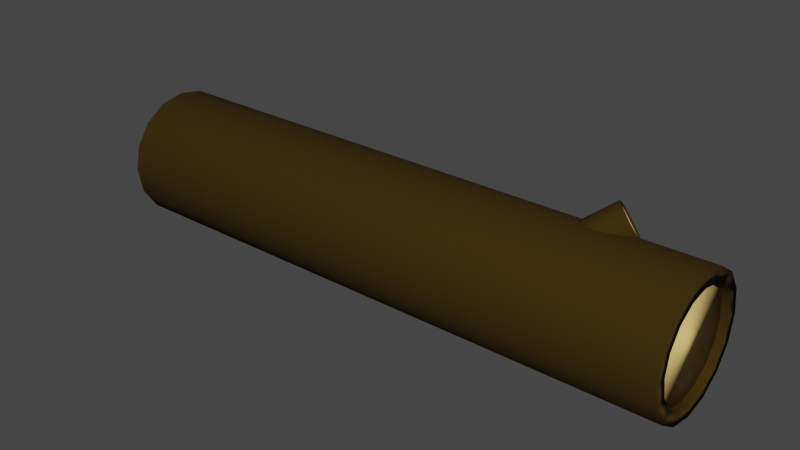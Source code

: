 # Source: Log.blend  (saved by Blender 3.6.11; exported with 4.5.12 LTS)
import bpy
from mathutils import Matrix  # noqa: F401  (used for matrix-valued properties, if any)

bpy.ops.wm.read_factory_settings(use_empty=True)
scene = bpy.context.scene
scene.name = 'Scene'

# ---- collections
col_collection = bpy.data.collections.new('Collection'); scene.collection.children.link(col_collection)

# ---- materials (node trees are filled in below, after node groups)
mat_material_002 = bpy.data.materials.new('Material.002')
mat_material_002.use_transparent_shadow = False
mat_material_001 = bpy.data.materials.new('Material.001')
mat_material_001.use_transparent_shadow = False
mat_material_004 = bpy.data.materials.new('Material.004')
mat_material_004.use_transparent_shadow = False
mat_material_003 = bpy.data.materials.new('Material.003')
mat_material_003.use_transparent_shadow = False

# ---- material node trees
mat_material_002.use_nodes = True; mat_material_002.node_tree.nodes.clear()
_N = mat_material_002.node_tree.nodes; _L = mat_material_002.node_tree.links
n0 = _N.new('ShaderNodeBsdfPrincipled'); n0.name = 'Principled BSDF'; n0.location = (10, 300)
n0.distribution = 'GGX'
n0.subsurface_method = 'RANDOM_WALK_SKIN'
n0.inputs[0].default_value = (0.03968, 0.02423, 0.003045, 1.0)
n0.inputs[2].default_value = 1.0
n0.inputs[3].default_value = 1.45
n0.inputs[13].default_value = 0.1
n0.inputs[27].default_value = (0.0, 0.0, 0.0, 1.0)
n0.inputs[28].default_value = 1.0
n1 = _N.new('ShaderNodeOutputMaterial'); n1.name = 'Material Output'; n1.location = (300, 300)
_L.new(n0.outputs[0], n1.inputs[0])
n1.is_active_output = True
mat_material_001.use_nodes = True; mat_material_001.node_tree.nodes.clear()
_N = mat_material_001.node_tree.nodes; _L = mat_material_001.node_tree.links
n0 = _N.new('ShaderNodeBsdfPrincipled'); n0.name = 'Principled BSDF'; n0.location = (10, 300)
n0.distribution = 'GGX'
n0.subsurface_method = 'RANDOM_WALK_SKIN'
n0.inputs[0].default_value = (0.8, 0.5418, 0.1794, 1.0)
n0.inputs[2].default_value = 1.0
n0.inputs[3].default_value = 1.45
n0.inputs[13].default_value = 0.2
n0.inputs[27].default_value = (0.0, 0.0, 0.0, 1.0)
n0.inputs[28].default_value = 1.0
n1 = _N.new('ShaderNodeOutputMaterial'); n1.name = 'Material Output'; n1.location = (300, 300)
_L.new(n0.outputs[0], n1.inputs[0])
n1.is_active_output = True
mat_material_004.use_nodes = True; mat_material_004.node_tree.nodes.clear()
_N = mat_material_004.node_tree.nodes; _L = mat_material_004.node_tree.links
n0 = _N.new('ShaderNodeBsdfPrincipled'); n0.name = 'Principled BSDF'; n0.location = (10, 300)
n0.distribution = 'GGX'
n0.subsurface_method = 'RANDOM_WALK_SKIN'
n0.inputs[0].default_value = (0.8, 0.5418, 0.1794, 1.0)
n0.inputs[2].default_value = 1.0
n0.inputs[3].default_value = 1.45
n0.inputs[13].default_value = 0.2
n0.inputs[27].default_value = (0.0, 0.0, 0.0, 1.0)
n0.inputs[28].default_value = 1.0
n1 = _N.new('ShaderNodeOutputMaterial'); n1.name = 'Material Output'; n1.location = (300, 300)
_L.new(n0.outputs[0], n1.inputs[0])
n1.is_active_output = True
mat_material_003.use_nodes = True; mat_material_003.node_tree.nodes.clear()
_N = mat_material_003.node_tree.nodes; _L = mat_material_003.node_tree.links
n0 = _N.new('ShaderNodeBsdfPrincipled'); n0.name = 'Principled BSDF'; n0.location = (10, 300)
n0.distribution = 'GGX'
n0.subsurface_method = 'RANDOM_WALK_SKIN'
n0.inputs[0].default_value = (0.03968, 0.02423, 0.003045, 1.0)
n0.inputs[2].default_value = 1.0
n0.inputs[3].default_value = 1.45
n0.inputs[13].default_value = 0.1
n0.inputs[27].default_value = (0.0, 0.0, 0.0, 1.0)
n0.inputs[28].default_value = 1.0
n1 = _N.new('ShaderNodeOutputMaterial'); n1.name = 'Material Output'; n1.location = (300, 300)
_L.new(n0.outputs[0], n1.inputs[0])
n1.is_active_output = True

# ---- world
world_world = bpy.data.worlds.new('World'); scene.world = world_world
world_world.use_nodes = True; world_world.node_tree.nodes.clear()
_N = world_world.node_tree.nodes; _L = world_world.node_tree.links
n0 = _N.new('ShaderNodeOutputWorld'); n0.name = 'World Output'; n0.location = (300, 300)
n1 = _N.new('ShaderNodeBackground'); n1.name = 'Background'; n1.location = (10, 300)
n1.inputs[0].default_value = (0.05088, 0.05088, 0.05088, 1.0)
_L.new(n1.outputs[0], n0.inputs[0])
n0.is_active_output = True
world_world.color = (0.05088, 0.05088, 0.05088)
world_world.use_sun_shadow = False
world_world.sun_shadow_jitter_overblur = 0.0

# ---- meshes
me_cylinder = bpy.data.meshes.new('Cylinder')
me_cylinder.from_pydata([(0.0, 0.8011, -1.0), (0.0, 0.8011, 1.0), (0.3066, 0.7401, -1.0), (0.3066, 0.7401, 1.0), (0.5665, 0.5665, -1.0), (0.5665, 0.5665, 1.0), (0.7401, 0.3066, -1.0), (0.7401, 0.3066, 1.0), (0.8011, 0.0, -1.0), (0.8011, 0.0, 1.0), (0.7401, -0.3066, -1.0), (0.7401, -0.3066, 1.0), (0.5665, -0.5665, -1.0), (0.5665, -0.5665, 1.0), (0.3066, -0.7401, -1.0), (0.3066, -0.7401, 1.0), (0.0, -0.8011, -1.0), (0.0, -0.8011, 1.0), (-0.3066, -0.7401, -1.0), (-0.3066, -0.7401, 1.0), (-0.5665, -0.5665, -1.0), (-0.5665, -0.5665, 1.0), (-0.7401, -0.3066, -1.0), (-0.7401, -0.3066, 1.0), (-0.8011, 0.0, -1.0), (-0.8011, 0.0, 1.0), (-0.7401, 0.3066, -1.0), (-0.7401, 0.3066, 1.0), (-0.5665, 0.5665, -1.0), (-0.5665, 0.5665, 1.0), (-0.3066, 0.7401, -1.0), (-0.3066, 0.7401, 1.0), (0.0, 1.0, -1.0), (0.3827, 0.9239, -1.0), (0.3827, 0.9239, 1.0), (0.0, 1.0, 1.0), (0.7071, 0.7071, -1.0), (0.7071, 0.7071, 1.0), (0.9239, 0.3827, -1.0), (0.9239, 0.3827, 1.0), (1.0, 0.0, -1.0), (1.0, 0.0, 1.0), (0.9239, -0.3827, -1.0), (0.9239, -0.3827, 1.0), (0.7071, -0.7071, -1.0), (0.7071, -0.7071, 1.0), (0.3827, -0.9239, -1.0), (0.3827, -0.9239, 1.0), (0.0, -1.0, -1.0), (0.0, -1.0, 1.0), (-0.3827, -0.9239, -1.0), (-0.3827, -0.9239, 1.0), (-0.7071, -0.7071, -1.0), (-0.7071, -0.7071, 1.0), (-0.9239, -0.3827, -1.0), (-0.9239, -0.3827, 1.0), (-1.0, 0.0, -1.0), (-1.0, 0.0, 1.0), (-0.9239, 0.3827, -1.0), (-0.9239, 0.3827, 1.0), (-0.7071, 0.7071, -1.0), (-0.7071, 0.7071, 1.0), (-0.3827, 0.9239, -1.0), (-0.3827, 0.9239, 1.0), (0.3066, 0.7401, 0.0), (1.229e-06, 0.8011, 0.0), (0.5665, 0.5665, 0.0), (0.7401, 0.3066, 0.0), (0.8011, 0.0, 0.0), (0.7401, -0.3066, 0.0), (0.5665, -0.5665, 0.0), (0.3066, -0.7401, 0.0), (1.229e-06, -0.8011, 0.0), (-0.3066, -0.7401, 0.0), (-0.5665, -0.5665, 0.0), (-0.7401, -0.3066, 0.0), (-0.8011, 0.0, 0.0), (-0.7401, 0.3066, 0.0), (-0.5665, 0.5665, 0.0), (-0.3066, 0.7401, 0.0), (-6.143e-07, 0.8011, 0.0), (0.3066, 0.7401, 0.0), (0.5665, 0.5665, 0.0), (0.7401, 0.3066, 0.0), (0.8011, 0.0, 0.0), (0.7401, -0.3066, 0.0), (0.5665, -0.5665, 0.0), (0.3066, -0.7401, 0.0), (-6.143e-07, -0.8011, 0.0), (-0.3066, -0.7401, 0.0), (-0.5665, -0.5665, 0.0), (-0.7401, -0.3066, 0.0), (-0.8011, 0.0, 0.0), (-0.7401, 0.3066, 0.0), (-0.5665, 0.5665, 0.0), (-0.3066, 0.7401, 0.0)], [], [(32, 35, 34, 33), (33, 34, 37, 36), (36, 37, 39, 38), (38, 39, 41, 40), (40, 41, 43, 42), (42, 43, 45, 44), (44, 45, 47, 46), (46, 47, 49, 48), (48, 49, 51, 50), (50, 51, 53, 52), (52, 53, 55, 54), (54, 55, 57, 56), (56, 57, 59, 58), (58, 59, 61, 60), (11, 9, 68, 69), (60, 61, 63, 62), (62, 63, 35, 32), (24, 26, 93, 92), (2, 0, 32, 33), (1, 3, 34, 35), (4, 2, 33, 36), (3, 5, 37, 34), (6, 4, 36, 38), (5, 7, 39, 37), (8, 6, 38, 40), (7, 9, 41, 39), (10, 8, 40, 42), (9, 11, 43, 41), (12, 10, 42, 44), (11, 13, 45, 43), (14, 12, 44, 46), (13, 15, 47, 45), (16, 14, 46, 48), (15, 17, 49, 47), (18, 16, 48, 50), (17, 19, 51, 49), (20, 18, 50, 52), (19, 21, 53, 51), (22, 20, 52, 54), (21, 23, 55, 53), (24, 22, 54, 56), (23, 25, 57, 55), (26, 24, 56, 58), (25, 27, 59, 57), (28, 26, 58, 60), (27, 29, 61, 59), (30, 28, 60, 62), (29, 31, 63, 61), (0, 30, 62, 32), (31, 1, 35, 63), (64, 65, 79, 78, 77, 76, 75, 74, 73, 72, 71, 70, 69, 68, 67, 66), (19, 17, 72, 73), (27, 25, 76, 77), (5, 3, 64, 66), (13, 11, 69, 70), (21, 19, 73, 74), (29, 27, 77, 78), (7, 5, 66, 67), (15, 13, 70, 71), (23, 21, 74, 75), (31, 29, 78, 79), (9, 7, 67, 68), (17, 15, 71, 72), (25, 23, 75, 76), (3, 1, 65, 64), (1, 31, 79, 65), (80, 81, 82, 83, 84, 85, 86, 87, 88, 89, 90, 91, 92, 93, 94, 95), (2, 4, 82, 81), (10, 12, 86, 85), (18, 20, 90, 89), (26, 28, 94, 93), (4, 6, 83, 82), (12, 14, 87, 86), (20, 22, 91, 90), (28, 30, 95, 94), (6, 8, 84, 83), (14, 16, 88, 87), (22, 24, 92, 91), (0, 2, 81, 80), (30, 0, 80, 95), (8, 10, 85, 84), (16, 18, 89, 88)])
me_cylinder.polygons.foreach_set('use_smooth', [True] * 82)
_uv = me_cylinder.uv_layers.new(name='UVMap')
_uv.uv.foreach_set('vector', [1.0, 0.5, 1.0, 1.0, 0.9375, 1.0, 0.9375, 0.5, 0.9375, 0.5, 0.9375, 1.0, 0.875, 1.0, 0.875, 0.5, 0.875, 0.5, 0.875, 1.0, 0.8125, 1.0, 0.8125, 0.5, 0.8125, 0.5, 0.8125, 1.0, 0.75, 1.0, 0.75, 0.5, 0.75, 0.5, 0.75, 1.0, 0.6875, 1.0, 0.6875, 0.5, 0.6875, 0.5, 0.6875, 1.0, 0.625, 1.0, 0.625, 0.5, 0.625, 0.5, 0.625, 1.0, 0.5625, 1.0, 0.5625, 0.5, 0.5625, 0.5, 0.5625, 1.0, 0.5, 1.0, 0.5, 0.5, 0.5, 0.5, 0.5, 1.0, 0.4375, 1.0, 0.4375, 0.5, 0.4375, 0.5, 0.4375, 1.0, 0.375, 1.0, 0.375, 0.5, 0.375, 0.5, 0.375, 1.0, 0.3125, 1.0, 0.3125, 0.5, 0.3125, 0.5, 0.3125, 1.0, 0.25, 1.0, 0.25, 0.5, 0.25, 0.5, 0.25, 1.0, 0.1875, 1.0, 0.1875, 0.5, 0.1875, 0.5, 0.1875, 1.0, 0.125, 1.0, 0.125, 0.5, 0.4276, 0.1764, 0.4423, 0.25, 0.4423, 0.25, 0.4276, 0.1764, 0.125, 0.5, 0.125, 1.0, 0.0625, 1.0, 0.0625, 0.5, 0.0625, 0.5, 0.0625, 1.0, 0.0, 1.0, 0.0, 0.5, 0.5577, 0.25, 0.5724, 0.3236, 0.5724, 0.3236, 0.5577, 0.25, 0.8236, 0.4276, 0.75, 0.4423, 0.75, 0.49, 0.8418, 0.4717, 0.25, 0.4423, 0.3236, 0.4276, 0.3418, 0.4717, 0.25, 0.49, 0.886, 0.386, 0.8236, 0.4276, 0.8418, 0.4717, 0.9197, 0.4197, 0.3236, 0.4276, 0.386, 0.386, 0.4197, 0.4197, 0.3418, 0.4717, 0.9276, 0.3236, 0.886, 0.386, 0.9197, 0.4197, 0.9717, 0.3418, 0.386, 0.386, 0.4276, 0.3236, 0.4717, 0.3418, 0.4197, 0.4197, 0.9423, 0.25, 0.9276, 0.3236, 0.9717, 0.3418, 0.99, 0.25, 0.4276, 0.3236, 0.4423, 0.25, 0.49, 0.25, 0.4717, 0.3418, 0.9276, 0.1764, 0.9423, 0.25, 0.99, 0.25, 0.9717, 0.1582, 0.4423, 0.25, 0.4276, 0.1764, 0.4717, 0.1582, 0.49, 0.25, 0.886, 0.114, 0.9276, 0.1764, 0.9717, 0.1582, 0.9197, 0.08029, 0.4276, 0.1764, 0.386, 0.114, 0.4197, 0.08029, 0.4717, 0.1582, 0.8236, 0.07237, 0.886, 0.114, 0.9197, 0.08029, 0.8418, 0.02827, 0.386, 0.114, 0.3236, 0.07237, 0.3418, 0.02827, 0.4197, 0.08029, 0.75, 0.05774, 0.8236, 0.07237, 0.8418, 0.02827, 0.75, 0.01, 0.3236, 0.07237, 0.25, 0.05774, 0.25, 0.01, 0.3418, 0.02827, 0.6764, 0.07237, 0.75, 0.05774, 0.75, 0.01, 0.6582, 0.02827, 0.25, 0.05774, 0.1764, 0.07237, 0.1582, 0.02827, 0.25, 0.01, 0.614, 0.114, 0.6764, 0.07237, 0.6582, 0.02827, 0.5803, 0.08029, 0.1764, 0.07237, 0.114, 0.114, 0.08029, 0.08029, 0.1582, 0.02827, 0.5724, 0.1764, 0.614, 0.114, 0.5803, 0.08029, 0.5283, 0.1582, 0.114, 0.114, 0.07237, 0.1764, 0.02827, 0.1582, 0.08029, 0.08029, 0.5577, 0.25, 0.5724, 0.1764, 0.5283, 0.1582, 0.51, 0.25, 0.07237, 0.1764, 0.05774, 0.25, 0.01, 0.25, 0.02827, 0.1582, 0.5724, 0.3236, 0.5577, 0.25, 0.51, 0.25, 0.5283, 0.3418, 0.05774, 0.25, 0.07237, 0.3236, 0.02827, 0.3418, 0.01, 0.25, 0.614, 0.386, 0.5724, 0.3236, 0.5283, 0.3418, 0.5803, 0.4197, 0.07237, 0.3236, 0.114, 0.386, 0.08029, 0.4197, 0.02827, 0.3418, 0.6764, 0.4276, 0.614, 0.386, 0.5803, 0.4197, 0.6582, 0.4717, 0.114, 0.386, 0.1764, 0.4276, 0.1582, 0.4717, 0.08029, 0.4197, 0.75, 0.4423, 0.6764, 0.4276, 0.6582, 0.4717, 0.75, 0.49, 0.1764, 0.4276, 0.25, 0.4423, 0.25, 0.49, 0.1582, 0.4717, 0.3236, 0.4276, 0.25, 0.4423, 0.1764, 0.4276, 0.114, 0.386, 0.07237, 0.3236, 0.05774, 0.25, 0.07237, 0.1764, 0.114, 0.114, 0.1764, 0.07237, 0.25, 0.05774, 0.3236, 0.07237, 0.386, 0.114, 0.4276, 0.1764, 0.4423, 0.25, 0.4276, 0.3236, 0.386, 0.386, 0.1764, 0.07237, 0.25, 0.05774, 0.25, 0.05774, 0.1764, 0.07237, 0.07237, 0.3236, 0.05774, 0.25, 0.05774, 0.25, 0.07237, 0.3236, 0.386, 0.386, 0.3236, 0.4276, 0.3236, 0.4276, 0.386, 0.386, 0.386, 0.114, 0.4276, 0.1764, 0.4276, 0.1764, 0.386, 0.114, 0.114, 0.114, 0.1764, 0.07237, 0.1764, 0.07237, 0.114, 0.114, 0.114, 0.386, 0.07237, 0.3236, 0.07237, 0.3236, 0.114, 0.386, 0.4276, 0.3236, 0.386, 0.386, 0.386, 0.386, 0.4276, 0.3236, 0.3236, 0.07237, 0.386, 0.114, 0.386, 0.114, 0.3236, 0.07237, 0.07237, 0.1764, 0.114, 0.114, 0.114, 0.114, 0.07237, 0.1764, 0.1764, 0.4276, 0.114, 0.386, 0.114, 0.386, 0.1764, 0.4276, 0.4423, 0.25, 0.4276, 0.3236, 0.4276, 0.3236, 0.4423, 0.25, 0.25, 0.05774, 0.3236, 0.07237, 0.3236, 0.07237, 0.25, 0.05774, 0.05774, 0.25, 0.07237, 0.1764, 0.07237, 0.1764, 0.05774, 0.25, 0.3236, 0.4276, 0.25, 0.4423, 0.25, 0.4423, 0.3236, 0.4276, 0.25, 0.4423, 0.1764, 0.4276, 0.1764, 0.4276, 0.25, 0.4423, 0.75, 0.4423, 0.8236, 0.4276, 0.886, 0.386, 0.9276, 0.3236, 0.9423, 0.25, 0.9276, 0.1764, 0.886, 0.114, 0.8236, 0.07237, 0.75, 0.05774, 0.6764, 0.07237, 0.614, 0.114, 0.5724, 0.1764, 0.5577, 0.25, 0.5724, 0.3236, 0.614, 0.386, 0.6764, 0.4276, 0.8236, 0.4276, 0.886, 0.386, 0.886, 0.386, 0.8236, 0.4276, 0.9276, 0.1764, 0.886, 0.114, 0.886, 0.114, 0.9276, 0.1764, 0.6764, 0.07237, 0.614, 0.114, 0.614, 0.114, 0.6764, 0.07237, 0.5724, 0.3236, 0.614, 0.386, 0.614, 0.386, 0.5724, 0.3236, 0.886, 0.386, 0.9276, 0.3236, 0.9276, 0.3236, 0.886, 0.386, 0.886, 0.114, 0.8236, 0.07237, 0.8236, 0.07237, 0.886, 0.114, 0.614, 0.114, 0.5724, 0.1764, 0.5724, 0.1764, 0.614, 0.114, 0.614, 0.386, 0.6764, 0.4276, 0.6764, 0.4276, 0.614, 0.386, 0.9276, 0.3236, 0.9423, 0.25, 0.9423, 0.25, 0.9276, 0.3236, 0.8236, 0.07237, 0.75, 0.05774, 0.75, 0.05774, 0.8236, 0.07237, 0.5724, 0.1764, 0.5577, 0.25, 0.5577, 0.25, 0.5724, 0.1764, 0.75, 0.4423, 0.8236, 0.4276, 0.8236, 0.4276, 0.75, 0.4423, 0.6764, 0.4276, 0.75, 0.4423, 0.75, 0.4423, 0.6764, 0.4276, 0.9423, 0.25, 0.9276, 0.1764, 0.9276, 0.1764, 0.9423, 0.25, 0.75, 0.05774, 0.6764, 0.07237, 0.6764, 0.07237, 0.75, 0.05774])
me_cylinder.materials.append(mat_material_002)
me_cylinder.update()
me_cylinder_001 = bpy.data.meshes.new('Cylinder.001')
me_cylinder_001.from_pydata([(0.0, 1.0, -1.0), (0.0, 1.0, 1.0), (0.3827, 0.9239, -1.0), (0.3827, 0.9239, 1.0), (0.7071, 0.7071, -1.0), (0.7071, 0.7071, 1.0), (0.9239, 0.3827, -1.0), (0.9239, 0.3827, 1.0), (1.0, 0.0, -1.0), (1.0, 0.0, 1.0), (0.9239, -0.3827, -1.0), (0.9239, -0.3827, 1.0), (0.7071, -0.7071, -1.0), (0.7071, -0.7071, 1.0), (0.3827, -0.9239, -1.0), (0.3827, -0.9239, 1.0), (0.0, -1.0, -1.0), (0.0, -1.0, 1.0), (-0.3827, -0.9239, -1.0), (-0.3827, -0.9239, 1.0), (-0.7071, -0.7071, -1.0), (-0.7071, -0.7071, 1.0), (-0.9239, -0.3827, -1.0), (-0.9239, -0.3827, 1.0), (-1.0, 0.0, -1.0), (-1.0, 0.0, 1.0), (-0.9239, 0.3827, -1.0), (-0.9239, 0.3827, 1.0), (-0.7071, 0.7071, -1.0), (-0.7071, 0.7071, 1.0), (-0.3827, 0.9239, -1.0), (-0.3827, 0.9239, 1.0)], [], [(0, 1, 3, 2), (2, 3, 5, 4), (4, 5, 7, 6), (6, 7, 9, 8), (8, 9, 11, 10), (10, 11, 13, 12), (12, 13, 15, 14), (14, 15, 17, 16), (16, 17, 19, 18), (18, 19, 21, 20), (20, 21, 23, 22), (22, 23, 25, 24), (24, 25, 27, 26), (26, 27, 29, 28), (3, 1, 31, 29, 27, 25, 23, 21, 19, 17, 15, 13, 11, 9, 7, 5), (28, 29, 31, 30), (30, 31, 1, 0), (0, 2, 4, 6, 8, 10, 12, 14, 16, 18, 20, 22, 24, 26, 28, 30)])
me_cylinder_001.polygons.foreach_set('use_smooth', [True] * 18)
_uv = me_cylinder_001.uv_layers.new(name='UVMap')
_uv.uv.foreach_set('vector', [1.0, 0.5, 1.0, 1.0, 0.9375, 1.0, 0.9375, 0.5, 0.9375, 0.5, 0.9375, 1.0, 0.875, 1.0, 0.875, 0.5, 0.875, 0.5, 0.875, 1.0, 0.8125, 1.0, 0.8125, 0.5, 0.8125, 0.5, 0.8125, 1.0, 0.75, 1.0, 0.75, 0.5, 0.75, 0.5, 0.75, 1.0, 0.6875, 1.0, 0.6875, 0.5, 0.6875, 0.5, 0.6875, 1.0, 0.625, 1.0, 0.625, 0.5, 0.625, 0.5, 0.625, 1.0, 0.5625, 1.0, 0.5625, 0.5, 0.5625, 0.5, 0.5625, 1.0, 0.5, 1.0, 0.5, 0.5, 0.5, 0.5, 0.5, 1.0, 0.4375, 1.0, 0.4375, 0.5, 0.4375, 0.5, 0.4375, 1.0, 0.375, 1.0, 0.375, 0.5, 0.375, 0.5, 0.375, 1.0, 0.3125, 1.0, 0.3125, 0.5, 0.3125, 0.5, 0.3125, 1.0, 0.25, 1.0, 0.25, 0.5, 0.25, 0.5, 0.25, 1.0, 0.1875, 1.0, 0.1875, 0.5, 0.1875, 0.5, 0.1875, 1.0, 0.125, 1.0, 0.125, 0.5, 0.3418, 0.4717, 0.25, 0.49, 0.1582, 0.4717, 0.08029, 0.4197, 0.02827, 0.3418, 0.01, 0.25, 0.02827, 0.1582, 0.08029, 0.08029, 0.1582, 0.02827, 0.25, 0.01, 0.3418, 0.02827, 0.4197, 0.08029, 0.4717, 0.1582, 0.49, 0.25, 0.4717, 0.3418, 0.4197, 0.4197, 0.125, 0.5, 0.125, 1.0, 0.0625, 1.0, 0.0625, 0.5, 0.0625, 0.5, 0.0625, 1.0, 0.0, 1.0, 0.0, 0.5, 0.75, 0.49, 0.8418, 0.4717, 0.9197, 0.4197, 0.9717, 0.3418, 0.99, 0.25, 0.9717, 0.1582, 0.9197, 0.08029, 0.8418, 0.02827, 0.75, 0.01, 0.6582, 0.02827, 0.5803, 0.08029, 0.5283, 0.1582, 0.51, 0.25, 0.5283, 0.3418, 0.5803, 0.4197, 0.6582, 0.4717])
me_cylinder_001.materials.append(mat_material_001)
me_cylinder_001.update()
me_cylinder_002 = bpy.data.meshes.new('Cylinder.002')
me_cylinder_002.from_pydata([(0.0, 1.0, -1.0), (0.0, 1.0, 1.0), (0.3827, 0.9239, -1.0), (0.3827, 0.9239, 1.0), (0.7071, 0.7071, -1.0), (0.7071, 0.7071, 1.0), (0.9239, 0.3827, -1.0), (0.9239, 0.3827, 1.0), (1.0, 0.0, -1.0), (1.0, 0.0, 1.0), (0.9239, -0.3827, -1.0), (0.9239, -0.3827, 1.0), (0.7071, -0.7071, -1.0), (0.7071, -0.7071, 1.0), (0.3827, -0.9239, -1.0), (0.3827, -0.9239, 1.0), (0.0, -1.0, -1.0), (0.0, -1.0, 1.0), (-0.3827, -0.9239, -1.0), (-0.3827, -0.9239, 1.0), (-0.7071, -0.7071, -1.0), (-0.7071, -0.7071, 1.0), (-0.9239, -0.3827, -1.0), (-0.9239, -0.3827, 1.0), (-1.0, 0.0, -1.0), (-1.0, 0.0, 1.0), (-0.9239, 0.3827, -1.0), (-0.9239, 0.3827, 1.0), (-0.7071, 0.7071, -1.0), (-0.7071, 0.7071, 1.0), (-0.3827, 0.9239, -1.0), (-0.3827, 0.9239, 1.0)], [], [(0, 1, 3, 2), (2, 3, 5, 4), (4, 5, 7, 6), (6, 7, 9, 8), (8, 9, 11, 10), (10, 11, 13, 12), (12, 13, 15, 14), (14, 15, 17, 16), (16, 17, 19, 18), (18, 19, 21, 20), (20, 21, 23, 22), (22, 23, 25, 24), (24, 25, 27, 26), (26, 27, 29, 28), (3, 1, 31, 29, 27, 25, 23, 21, 19, 17, 15, 13, 11, 9, 7, 5), (28, 29, 31, 30), (30, 31, 1, 0), (0, 2, 4, 6, 8, 10, 12, 14, 16, 18, 20, 22, 24, 26, 28, 30)])
me_cylinder_002.polygons.foreach_set('use_smooth', [True] * 18)
_uv = me_cylinder_002.uv_layers.new(name='UVMap')
_uv.uv.foreach_set('vector', [1.0, 0.5, 1.0, 1.0, 0.9375, 1.0, 0.9375, 0.5, 0.9375, 0.5, 0.9375, 1.0, 0.875, 1.0, 0.875, 0.5, 0.875, 0.5, 0.875, 1.0, 0.8125, 1.0, 0.8125, 0.5, 0.8125, 0.5, 0.8125, 1.0, 0.75, 1.0, 0.75, 0.5, 0.75, 0.5, 0.75, 1.0, 0.6875, 1.0, 0.6875, 0.5, 0.6875, 0.5, 0.6875, 1.0, 0.625, 1.0, 0.625, 0.5, 0.625, 0.5, 0.625, 1.0, 0.5625, 1.0, 0.5625, 0.5, 0.5625, 0.5, 0.5625, 1.0, 0.5, 1.0, 0.5, 0.5, 0.5, 0.5, 0.5, 1.0, 0.4375, 1.0, 0.4375, 0.5, 0.4375, 0.5, 0.4375, 1.0, 0.375, 1.0, 0.375, 0.5, 0.375, 0.5, 0.375, 1.0, 0.3125, 1.0, 0.3125, 0.5, 0.3125, 0.5, 0.3125, 1.0, 0.25, 1.0, 0.25, 0.5, 0.25, 0.5, 0.25, 1.0, 0.1875, 1.0, 0.1875, 0.5, 0.1875, 0.5, 0.1875, 1.0, 0.125, 1.0, 0.125, 0.5, 0.3418, 0.4717, 0.25, 0.49, 0.1582, 0.4717, 0.08029, 0.4197, 0.02827, 0.3418, 0.01, 0.25, 0.02827, 0.1582, 0.08029, 0.08029, 0.1582, 0.02827, 0.25, 0.01, 0.3418, 0.02827, 0.4197, 0.08029, 0.4717, 0.1582, 0.49, 0.25, 0.4717, 0.3418, 0.4197, 0.4197, 0.125, 0.5, 0.125, 1.0, 0.0625, 1.0, 0.0625, 0.5, 0.0625, 0.5, 0.0625, 1.0, 0.0, 1.0, 0.0, 0.5, 0.75, 0.49, 0.8418, 0.4717, 0.9197, 0.4197, 0.9717, 0.3418, 0.99, 0.25, 0.9717, 0.1582, 0.9197, 0.08029, 0.8418, 0.02827, 0.75, 0.01, 0.6582, 0.02827, 0.5803, 0.08029, 0.5283, 0.1582, 0.51, 0.25, 0.5283, 0.3418, 0.5803, 0.4197, 0.6582, 0.4717])
me_cylinder_002.materials.append(mat_material_004)
me_cylinder_002.update()
me_cylinder_003 = bpy.data.meshes.new('Cylinder.003')
me_cylinder_003.from_pydata([(0.0, 0.8011, -1.0), (0.0, 0.8011, 1.0), (0.3066, 0.7401, -1.0), (0.3066, 0.7401, 1.0), (0.5665, 0.5665, -1.0), (0.5665, 0.5665, 1.0), (0.7401, 0.3066, -1.0), (0.7401, 0.3066, 1.0), (0.8011, 0.0, -1.0), (0.8011, 0.0, 1.0), (0.7401, -0.3066, -1.0), (0.7401, -0.3066, 1.0), (0.5665, -0.5665, -1.0), (0.5665, -0.5665, 1.0), (0.3066, -0.7401, -1.0), (0.3066, -0.7401, 1.0), (0.0, -0.8011, -1.0), (0.0, -0.8011, 1.0), (-0.3066, -0.7401, -1.0), (-0.3066, -0.7401, 1.0), (-0.5665, -0.5665, -1.0), (-0.5665, -0.5665, 1.0), (-0.7401, -0.3066, -1.0), (-0.7401, -0.3066, 1.0), (-0.8011, 0.0, -1.0), (-0.8011, 0.0, 1.0), (-0.7401, 0.3066, -1.0), (-0.7401, 0.3066, 1.0), (-0.5665, 0.5665, -1.0), (-0.5665, 0.5665, 1.0), (-0.3066, 0.7401, -1.0), (-0.3066, 0.7401, 1.0), (0.0, 1.0, -1.0), (0.3827, 0.9239, -1.0), (0.3827, 0.9239, 1.0), (0.0, 1.0, 1.0), (0.7071, 0.7071, -1.0), (0.7071, 0.7071, 1.0), (0.9239, 0.3827, -1.0), (0.9239, 0.3827, 1.0), (1.0, 0.0, -1.0), (1.0, 0.0, 1.0), (0.9239, -0.3827, -1.0), (0.9239, -0.3827, 1.0), (0.7071, -0.7071, -1.0), (0.7071, -0.7071, 1.0), (0.3827, -0.9239, -1.0), (0.3827, -0.9239, 1.0), (0.0, -1.0, -1.0), (0.0, -1.0, 1.0), (-0.3827, -0.9239, -1.0), (-0.3827, -0.9239, 1.0), (-0.7071, -0.7071, -1.0), (-0.7071, -0.7071, 1.0), (-0.9239, -0.3827, -1.0), (-0.9239, -0.3827, 1.0), (-1.0, 0.0, -1.0), (-1.0, 0.0, 1.0), (-0.9239, 0.3827, -1.0), (-0.9239, 0.3827, 1.0), (-0.7071, 0.7071, -1.0), (-0.7071, 0.7071, 1.0), (-0.3827, 0.9239, -1.0), (-0.3827, 0.9239, 1.0), (0.3066, 0.7401, 0.0), (1.229e-06, 0.8011, 0.0), (0.5665, 0.5665, 0.0), (0.7401, 0.3066, 0.0), (0.8011, 0.0, 0.0), (0.7401, -0.3066, 0.0), (0.5665, -0.5665, 0.0), (0.3066, -0.7401, 0.0), (1.229e-06, -0.8011, 0.0), (-0.3066, -0.7401, 0.0), (-0.5665, -0.5665, 0.0), (-0.7401, -0.3066, 0.0), (-0.8011, 0.0, 0.0), (-0.7401, 0.3066, 0.0), (-0.5665, 0.5665, 0.0), (-0.3066, 0.7401, 0.0), (-6.143e-07, 0.8011, 0.0), (0.3066, 0.7401, 0.0), (0.5665, 0.5665, 0.0), (0.7401, 0.3066, 0.0), (0.8011, 0.0, 0.0), (0.7401, -0.3066, 0.0), (0.5665, -0.5665, 0.0), (0.3066, -0.7401, 0.0), (-6.143e-07, -0.8011, 0.0), (-0.3066, -0.7401, 0.0), (-0.5665, -0.5665, 0.0), (-0.7401, -0.3066, 0.0), (-0.8011, 0.0, 0.0), (-0.7401, 0.3066, 0.0), (-0.5665, 0.5665, 0.0), (-0.3066, 0.7401, 0.0)], [], [(32, 35, 34, 33), (33, 34, 37, 36), (36, 37, 39, 38), (38, 39, 41, 40), (40, 41, 43, 42), (42, 43, 45, 44), (44, 45, 47, 46), (46, 47, 49, 48), (48, 49, 51, 50), (50, 51, 53, 52), (52, 53, 55, 54), (54, 55, 57, 56), (56, 57, 59, 58), (58, 59, 61, 60), (11, 9, 68, 69), (60, 61, 63, 62), (62, 63, 35, 32), (24, 26, 93, 92), (2, 0, 32, 33), (1, 3, 34, 35), (4, 2, 33, 36), (3, 5, 37, 34), (6, 4, 36, 38), (5, 7, 39, 37), (8, 6, 38, 40), (7, 9, 41, 39), (10, 8, 40, 42), (9, 11, 43, 41), (12, 10, 42, 44), (11, 13, 45, 43), (14, 12, 44, 46), (13, 15, 47, 45), (16, 14, 46, 48), (15, 17, 49, 47), (18, 16, 48, 50), (17, 19, 51, 49), (20, 18, 50, 52), (19, 21, 53, 51), (22, 20, 52, 54), (21, 23, 55, 53), (24, 22, 54, 56), (23, 25, 57, 55), (26, 24, 56, 58), (25, 27, 59, 57), (28, 26, 58, 60), (27, 29, 61, 59), (30, 28, 60, 62), (29, 31, 63, 61), (0, 30, 62, 32), (31, 1, 35, 63), (64, 65, 79, 78, 77, 76, 75, 74, 73, 72, 71, 70, 69, 68, 67, 66), (19, 17, 72, 73), (27, 25, 76, 77), (5, 3, 64, 66), (13, 11, 69, 70), (21, 19, 73, 74), (29, 27, 77, 78), (7, 5, 66, 67), (15, 13, 70, 71), (23, 21, 74, 75), (31, 29, 78, 79), (9, 7, 67, 68), (17, 15, 71, 72), (25, 23, 75, 76), (3, 1, 65, 64), (1, 31, 79, 65), (80, 81, 82, 83, 84, 85, 86, 87, 88, 89, 90, 91, 92, 93, 94, 95), (2, 4, 82, 81), (10, 12, 86, 85), (18, 20, 90, 89), (26, 28, 94, 93), (4, 6, 83, 82), (12, 14, 87, 86), (20, 22, 91, 90), (28, 30, 95, 94), (6, 8, 84, 83), (14, 16, 88, 87), (22, 24, 92, 91), (0, 2, 81, 80), (30, 0, 80, 95), (8, 10, 85, 84), (16, 18, 89, 88)])
me_cylinder_003.polygons.foreach_set('use_smooth', [True] * 82)
_uv = me_cylinder_003.uv_layers.new(name='UVMap')
_uv.uv.foreach_set('vector', [1.0, 0.5, 1.0, 1.0, 0.9375, 1.0, 0.9375, 0.5, 0.9375, 0.5, 0.9375, 1.0, 0.875, 1.0, 0.875, 0.5, 0.875, 0.5, 0.875, 1.0, 0.8125, 1.0, 0.8125, 0.5, 0.8125, 0.5, 0.8125, 1.0, 0.75, 1.0, 0.75, 0.5, 0.75, 0.5, 0.75, 1.0, 0.6875, 1.0, 0.6875, 0.5, 0.6875, 0.5, 0.6875, 1.0, 0.625, 1.0, 0.625, 0.5, 0.625, 0.5, 0.625, 1.0, 0.5625, 1.0, 0.5625, 0.5, 0.5625, 0.5, 0.5625, 1.0, 0.5, 1.0, 0.5, 0.5, 0.5, 0.5, 0.5, 1.0, 0.4375, 1.0, 0.4375, 0.5, 0.4375, 0.5, 0.4375, 1.0, 0.375, 1.0, 0.375, 0.5, 0.375, 0.5, 0.375, 1.0, 0.3125, 1.0, 0.3125, 0.5, 0.3125, 0.5, 0.3125, 1.0, 0.25, 1.0, 0.25, 0.5, 0.25, 0.5, 0.25, 1.0, 0.1875, 1.0, 0.1875, 0.5, 0.1875, 0.5, 0.1875, 1.0, 0.125, 1.0, 0.125, 0.5, 0.4276, 0.1764, 0.4423, 0.25, 0.4423, 0.25, 0.4276, 0.1764, 0.125, 0.5, 0.125, 1.0, 0.0625, 1.0, 0.0625, 0.5, 0.0625, 0.5, 0.0625, 1.0, 0.0, 1.0, 0.0, 0.5, 0.5577, 0.25, 0.5724, 0.3236, 0.5724, 0.3236, 0.5577, 0.25, 0.8236, 0.4276, 0.75, 0.4423, 0.75, 0.49, 0.8418, 0.4717, 0.25, 0.4423, 0.3236, 0.4276, 0.3418, 0.4717, 0.25, 0.49, 0.886, 0.386, 0.8236, 0.4276, 0.8418, 0.4717, 0.9197, 0.4197, 0.3236, 0.4276, 0.386, 0.386, 0.4197, 0.4197, 0.3418, 0.4717, 0.9276, 0.3236, 0.886, 0.386, 0.9197, 0.4197, 0.9717, 0.3418, 0.386, 0.386, 0.4276, 0.3236, 0.4717, 0.3418, 0.4197, 0.4197, 0.9423, 0.25, 0.9276, 0.3236, 0.9717, 0.3418, 0.99, 0.25, 0.4276, 0.3236, 0.4423, 0.25, 0.49, 0.25, 0.4717, 0.3418, 0.9276, 0.1764, 0.9423, 0.25, 0.99, 0.25, 0.9717, 0.1582, 0.4423, 0.25, 0.4276, 0.1764, 0.4717, 0.1582, 0.49, 0.25, 0.886, 0.114, 0.9276, 0.1764, 0.9717, 0.1582, 0.9197, 0.08029, 0.4276, 0.1764, 0.386, 0.114, 0.4197, 0.08029, 0.4717, 0.1582, 0.8236, 0.07237, 0.886, 0.114, 0.9197, 0.08029, 0.8418, 0.02827, 0.386, 0.114, 0.3236, 0.07237, 0.3418, 0.02827, 0.4197, 0.08029, 0.75, 0.05774, 0.8236, 0.07237, 0.8418, 0.02827, 0.75, 0.01, 0.3236, 0.07237, 0.25, 0.05774, 0.25, 0.01, 0.3418, 0.02827, 0.6764, 0.07237, 0.75, 0.05774, 0.75, 0.01, 0.6582, 0.02827, 0.25, 0.05774, 0.1764, 0.07237, 0.1582, 0.02827, 0.25, 0.01, 0.614, 0.114, 0.6764, 0.07237, 0.6582, 0.02827, 0.5803, 0.08029, 0.1764, 0.07237, 0.114, 0.114, 0.08029, 0.08029, 0.1582, 0.02827, 0.5724, 0.1764, 0.614, 0.114, 0.5803, 0.08029, 0.5283, 0.1582, 0.114, 0.114, 0.07237, 0.1764, 0.02827, 0.1582, 0.08029, 0.08029, 0.5577, 0.25, 0.5724, 0.1764, 0.5283, 0.1582, 0.51, 0.25, 0.07237, 0.1764, 0.05774, 0.25, 0.01, 0.25, 0.02827, 0.1582, 0.5724, 0.3236, 0.5577, 0.25, 0.51, 0.25, 0.5283, 0.3418, 0.05774, 0.25, 0.07237, 0.3236, 0.02827, 0.3418, 0.01, 0.25, 0.614, 0.386, 0.5724, 0.3236, 0.5283, 0.3418, 0.5803, 0.4197, 0.07237, 0.3236, 0.114, 0.386, 0.08029, 0.4197, 0.02827, 0.3418, 0.6764, 0.4276, 0.614, 0.386, 0.5803, 0.4197, 0.6582, 0.4717, 0.114, 0.386, 0.1764, 0.4276, 0.1582, 0.4717, 0.08029, 0.4197, 0.75, 0.4423, 0.6764, 0.4276, 0.6582, 0.4717, 0.75, 0.49, 0.1764, 0.4276, 0.25, 0.4423, 0.25, 0.49, 0.1582, 0.4717, 0.3236, 0.4276, 0.25, 0.4423, 0.1764, 0.4276, 0.114, 0.386, 0.07237, 0.3236, 0.05774, 0.25, 0.07237, 0.1764, 0.114, 0.114, 0.1764, 0.07237, 0.25, 0.05774, 0.3236, 0.07237, 0.386, 0.114, 0.4276, 0.1764, 0.4423, 0.25, 0.4276, 0.3236, 0.386, 0.386, 0.1764, 0.07237, 0.25, 0.05774, 0.25, 0.05774, 0.1764, 0.07237, 0.07237, 0.3236, 0.05774, 0.25, 0.05774, 0.25, 0.07237, 0.3236, 0.386, 0.386, 0.3236, 0.4276, 0.3236, 0.4276, 0.386, 0.386, 0.386, 0.114, 0.4276, 0.1764, 0.4276, 0.1764, 0.386, 0.114, 0.114, 0.114, 0.1764, 0.07237, 0.1764, 0.07237, 0.114, 0.114, 0.114, 0.386, 0.07237, 0.3236, 0.07237, 0.3236, 0.114, 0.386, 0.4276, 0.3236, 0.386, 0.386, 0.386, 0.386, 0.4276, 0.3236, 0.3236, 0.07237, 0.386, 0.114, 0.386, 0.114, 0.3236, 0.07237, 0.07237, 0.1764, 0.114, 0.114, 0.114, 0.114, 0.07237, 0.1764, 0.1764, 0.4276, 0.114, 0.386, 0.114, 0.386, 0.1764, 0.4276, 0.4423, 0.25, 0.4276, 0.3236, 0.4276, 0.3236, 0.4423, 0.25, 0.25, 0.05774, 0.3236, 0.07237, 0.3236, 0.07237, 0.25, 0.05774, 0.05774, 0.25, 0.07237, 0.1764, 0.07237, 0.1764, 0.05774, 0.25, 0.3236, 0.4276, 0.25, 0.4423, 0.25, 0.4423, 0.3236, 0.4276, 0.25, 0.4423, 0.1764, 0.4276, 0.1764, 0.4276, 0.25, 0.4423, 0.75, 0.4423, 0.8236, 0.4276, 0.886, 0.386, 0.9276, 0.3236, 0.9423, 0.25, 0.9276, 0.1764, 0.886, 0.114, 0.8236, 0.07237, 0.75, 0.05774, 0.6764, 0.07237, 0.614, 0.114, 0.5724, 0.1764, 0.5577, 0.25, 0.5724, 0.3236, 0.614, 0.386, 0.6764, 0.4276, 0.8236, 0.4276, 0.886, 0.386, 0.886, 0.386, 0.8236, 0.4276, 0.9276, 0.1764, 0.886, 0.114, 0.886, 0.114, 0.9276, 0.1764, 0.6764, 0.07237, 0.614, 0.114, 0.614, 0.114, 0.6764, 0.07237, 0.5724, 0.3236, 0.614, 0.386, 0.614, 0.386, 0.5724, 0.3236, 0.886, 0.386, 0.9276, 0.3236, 0.9276, 0.3236, 0.886, 0.386, 0.886, 0.114, 0.8236, 0.07237, 0.8236, 0.07237, 0.886, 0.114, 0.614, 0.114, 0.5724, 0.1764, 0.5724, 0.1764, 0.614, 0.114, 0.614, 0.386, 0.6764, 0.4276, 0.6764, 0.4276, 0.614, 0.386, 0.9276, 0.3236, 0.9423, 0.25, 0.9423, 0.25, 0.9276, 0.3236, 0.8236, 0.07237, 0.75, 0.05774, 0.75, 0.05774, 0.8236, 0.07237, 0.5724, 0.1764, 0.5577, 0.25, 0.5577, 0.25, 0.5724, 0.1764, 0.75, 0.4423, 0.8236, 0.4276, 0.8236, 0.4276, 0.75, 0.4423, 0.6764, 0.4276, 0.75, 0.4423, 0.75, 0.4423, 0.6764, 0.4276, 0.9423, 0.25, 0.9276, 0.1764, 0.9276, 0.1764, 0.9423, 0.25, 0.75, 0.05774, 0.6764, 0.07237, 0.6764, 0.07237, 0.75, 0.05774])
me_cylinder_003.materials.append(mat_material_003)
me_cylinder_003.update()

# ---- objects
ob_cylinder = bpy.data.objects.new('Cylinder', me_cylinder)
ob_cylinder_001 = bpy.data.objects.new('Cylinder.001', me_cylinder_001)
ob_cylinder_002 = bpy.data.objects.new('Cylinder.002', me_cylinder_002)
ob_cylinder_003 = bpy.data.objects.new('Cylinder.003', me_cylinder_003)

# ---- transforms, parenting, visibility, modifiers, constraints
ob_cylinder.location = (0.0, 0.0, 0.0)
ob_cylinder.rotation_euler = (-0.0, -1.571, 0.0)
ob_cylinder.scale = (1.0, 1.0, 4.5)
ob_cylinder_001.location = (0.0, 0.0, 0.0)
ob_cylinder_001.rotation_euler = (-0.0, 1.571, 0.0)
ob_cylinder_001.scale = (0.9, 0.9, 4.4)
ob_cylinder_002.location = (2.895, 0.3358, 0.7634)
ob_cylinder_002.rotation_euler = (0.0, 1.034, 0.6653)
ob_cylinder_002.scale = (0.27, 0.27, 0.44)
ob_cylinder_003.location = (2.895, 0.3358, 0.7634)
ob_cylinder_003.rotation_euler = (-0.0, -2.107, 0.6653)
ob_cylinder_003.scale = (0.3, 0.3, 0.45)

# ---- collection membership
col_collection.objects.link(ob_cylinder)
col_collection.objects.link(ob_cylinder_001)
col_collection.objects.link(ob_cylinder_002)
col_collection.objects.link(ob_cylinder_003)

# ---- scene / render settings (as saved in the file)
scene.frame_start = 1; scene.frame_end = 250; scene.frame_set(1)
scene.render.engine = 'BLENDER_EEVEE_NEXT'
scene.cycles.sampling_pattern = 'TABULATED_SOBOL'
scene.view_settings.view_transform = 'Filmic'
bpy.context.view_layer.update()

# ---- added for rendering (the .blend has no active camera and no usable light): camera, sun
cam_auto = bpy.data.cameras.new('AutoCamera')
cam_auto.lens = 50.0
cam_auto.sensor_width = 36.0
cam_auto.clip_end = 1000.0
ob_auto_camera = bpy.data.objects.new('AutoCamera', cam_auto)
scene.collection.objects.link(ob_auto_camera)
ob_auto_camera.location = (8.78077, -10.5369, 7.15023)
ob_auto_camera.rotation_euler = (1.09748, -7.21219e-08, 0.694738)
scene.camera = ob_auto_camera
light_auto_sun = bpy.data.lights.new('AutoSun', 'SUN')
light_auto_sun.energy = 3.0
light_auto_sun.angle = 0.0523599
ob_auto_sun = bpy.data.objects.new('AutoSun', light_auto_sun)
scene.collection.objects.link(ob_auto_sun)
ob_auto_sun.rotation_euler = (0.872665, 0.174533, 0.523599)
bpy.context.view_layer.update()
